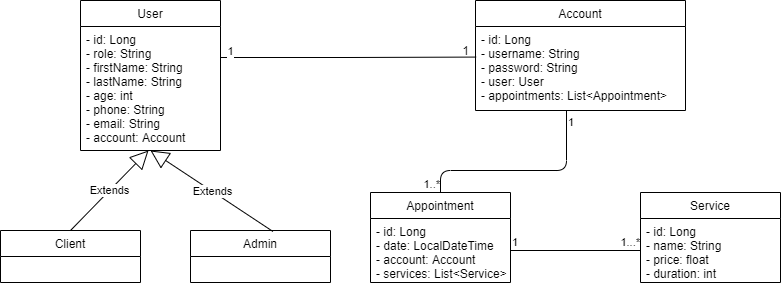

The diagram above was exported from draw.io. Its source (the exported page's mxGraphModel, read from the mxfile embedded in the PNG):
<mxGraphModel dx="1278" dy="580" grid="1" gridSize="10" guides="1" tooltips="1" connect="1" arrows="1" fold="1" page="1" pageScale="1" pageWidth="827" pageHeight="1169" math="0" shadow="0">
  <root>
    <mxCell id="WIyWlLk6GJQsqaUBKTNV-0" />
    <mxCell id="WIyWlLk6GJQsqaUBKTNV-1" parent="WIyWlLk6GJQsqaUBKTNV-0" />
    <mxCell id="j0f8JOt9fn69dyKwX__1-12" value="User" style="swimlane;fontStyle=0;childLayout=stackLayout;horizontal=1;startSize=26;fillColor=none;horizontalStack=0;resizeParent=1;resizeParentMax=0;resizeLast=0;collapsible=1;marginBottom=0;" vertex="1" parent="WIyWlLk6GJQsqaUBKTNV-1">
      <mxGeometry x="120" y="40" width="140" height="150" as="geometry" />
    </mxCell>
    <mxCell id="j0f8JOt9fn69dyKwX__1-9" value="- id: Long&#10;- role: String&#10;- firstName: String&#10;- lastName: String&#10;- age: int&#10;- phone: String&#10;- email: String&#10;- account: Account" style="text;strokeColor=none;fillColor=none;align=left;verticalAlign=top;spacingLeft=4;spacingRight=4;overflow=hidden;rotatable=0;points=[[0,0.5],[1,0.5]];portConstraint=eastwest;" vertex="1" parent="j0f8JOt9fn69dyKwX__1-12">
      <mxGeometry y="26" width="140" height="124" as="geometry" />
    </mxCell>
    <mxCell id="j0f8JOt9fn69dyKwX__1-16" value="Client" style="swimlane;fontStyle=0;childLayout=stackLayout;horizontal=1;startSize=26;fillColor=none;horizontalStack=0;resizeParent=1;resizeParentMax=0;resizeLast=0;collapsible=1;marginBottom=0;" vertex="1" parent="WIyWlLk6GJQsqaUBKTNV-1">
      <mxGeometry x="40" y="270" width="140" height="52" as="geometry" />
    </mxCell>
    <mxCell id="j0f8JOt9fn69dyKwX__1-20" value="Admin" style="swimlane;fontStyle=0;childLayout=stackLayout;horizontal=1;startSize=26;fillColor=none;horizontalStack=0;resizeParent=1;resizeParentMax=0;resizeLast=0;collapsible=1;marginBottom=0;" vertex="1" parent="WIyWlLk6GJQsqaUBKTNV-1">
      <mxGeometry x="230" y="270" width="140" height="52" as="geometry" />
    </mxCell>
    <mxCell id="j0f8JOt9fn69dyKwX__1-21" value="Account" style="swimlane;fontStyle=0;childLayout=stackLayout;horizontal=1;startSize=26;fillColor=none;horizontalStack=0;resizeParent=1;resizeParentMax=0;resizeLast=0;collapsible=1;marginBottom=0;" vertex="1" parent="WIyWlLk6GJQsqaUBKTNV-1">
      <mxGeometry x="515" y="40" width="210" height="110" as="geometry" />
    </mxCell>
    <mxCell id="j0f8JOt9fn69dyKwX__1-22" value="- id: Long&#10;- username: String&#10;- password: String&#10;- user: User&#10;- appointments: List&lt;Appointment&gt;" style="text;strokeColor=none;fillColor=none;align=left;verticalAlign=top;spacingLeft=4;spacingRight=4;overflow=hidden;rotatable=0;points=[[0,0.5],[1,0.5]];portConstraint=eastwest;" vertex="1" parent="j0f8JOt9fn69dyKwX__1-21">
      <mxGeometry y="26" width="210" height="84" as="geometry" />
    </mxCell>
    <mxCell id="j0f8JOt9fn69dyKwX__1-23" value="Appointment" style="swimlane;fontStyle=0;childLayout=stackLayout;horizontal=1;startSize=26;fillColor=none;horizontalStack=0;resizeParent=1;resizeParentMax=0;resizeLast=0;collapsible=1;marginBottom=0;" vertex="1" parent="WIyWlLk6GJQsqaUBKTNV-1">
      <mxGeometry x="410" y="232" width="140" height="90" as="geometry" />
    </mxCell>
    <mxCell id="j0f8JOt9fn69dyKwX__1-24" value="- id: Long&#10;- date: LocalDateTime&#10;- account: Account&#10;- services: List&lt;Service&gt;" style="text;strokeColor=none;fillColor=none;align=left;verticalAlign=top;spacingLeft=4;spacingRight=4;overflow=hidden;rotatable=0;points=[[0,0.5],[1,0.5]];portConstraint=eastwest;" vertex="1" parent="j0f8JOt9fn69dyKwX__1-23">
      <mxGeometry y="26" width="140" height="64" as="geometry" />
    </mxCell>
    <mxCell id="j0f8JOt9fn69dyKwX__1-25" value="Service" style="swimlane;fontStyle=0;childLayout=stackLayout;horizontal=1;startSize=26;fillColor=none;horizontalStack=0;resizeParent=1;resizeParentMax=0;resizeLast=0;collapsible=1;marginBottom=0;" vertex="1" parent="WIyWlLk6GJQsqaUBKTNV-1">
      <mxGeometry x="680" y="232" width="140" height="90" as="geometry" />
    </mxCell>
    <mxCell id="j0f8JOt9fn69dyKwX__1-26" value="- id: Long&#10;- name: String&#10;- price: float&#10;- duration: int" style="text;strokeColor=none;fillColor=none;align=left;verticalAlign=top;spacingLeft=4;spacingRight=4;overflow=hidden;rotatable=0;points=[[0,0.5],[1,0.5]];portConstraint=eastwest;" vertex="1" parent="j0f8JOt9fn69dyKwX__1-25">
      <mxGeometry y="26" width="140" height="64" as="geometry" />
    </mxCell>
    <mxCell id="j0f8JOt9fn69dyKwX__1-27" value="Extends" style="endArrow=block;endSize=16;endFill=0;html=1;exitX=0.5;exitY=0;exitDx=0;exitDy=0;" edge="1" parent="WIyWlLk6GJQsqaUBKTNV-1" source="j0f8JOt9fn69dyKwX__1-16">
      <mxGeometry width="160" relative="1" as="geometry">
        <mxPoint x="410" y="240" as="sourcePoint" />
        <mxPoint x="188" y="190" as="targetPoint" />
      </mxGeometry>
    </mxCell>
    <mxCell id="j0f8JOt9fn69dyKwX__1-28" value="Extends" style="endArrow=block;endSize=16;endFill=0;html=1;exitX=0.589;exitY=0.019;exitDx=0;exitDy=0;exitPerimeter=0;" edge="1" parent="WIyWlLk6GJQsqaUBKTNV-1" source="j0f8JOt9fn69dyKwX__1-20">
      <mxGeometry width="160" relative="1" as="geometry">
        <mxPoint x="120" y="280" as="sourcePoint" />
        <mxPoint x="190" y="190" as="targetPoint" />
      </mxGeometry>
    </mxCell>
    <mxCell id="j0f8JOt9fn69dyKwX__1-29" value="" style="endArrow=none;html=1;edgeStyle=orthogonalEdgeStyle;entryX=0.003;entryY=0.364;entryDx=0;entryDy=0;entryPerimeter=0;" edge="1" parent="WIyWlLk6GJQsqaUBKTNV-1" target="j0f8JOt9fn69dyKwX__1-22">
      <mxGeometry relative="1" as="geometry">
        <mxPoint x="260" y="97" as="sourcePoint" />
        <mxPoint x="570" y="240" as="targetPoint" />
      </mxGeometry>
    </mxCell>
    <mxCell id="j0f8JOt9fn69dyKwX__1-37" value="1" style="edgeLabel;html=1;align=center;verticalAlign=middle;resizable=0;points=[];" vertex="1" connectable="0" parent="j0f8JOt9fn69dyKwX__1-29">
      <mxGeometry x="-0.9281" y="7" relative="1" as="geometry">
        <mxPoint as="offset" />
      </mxGeometry>
    </mxCell>
    <mxCell id="j0f8JOt9fn69dyKwX__1-33" value="1" style="text;html=1;align=center;verticalAlign=middle;resizable=0;points=[];autosize=1;" vertex="1" parent="WIyWlLk6GJQsqaUBKTNV-1">
      <mxGeometry x="495" y="80" width="20" height="20" as="geometry" />
    </mxCell>
    <mxCell id="j0f8JOt9fn69dyKwX__1-48" value="" style="endArrow=none;html=1;edgeStyle=orthogonalEdgeStyle;entryX=0.5;entryY=0;entryDx=0;entryDy=0;" edge="1" parent="WIyWlLk6GJQsqaUBKTNV-1" target="j0f8JOt9fn69dyKwX__1-23">
      <mxGeometry relative="1" as="geometry">
        <mxPoint x="606" y="150" as="sourcePoint" />
        <mxPoint x="570" y="240" as="targetPoint" />
        <Array as="points">
          <mxPoint x="606" y="210" />
          <mxPoint x="480" y="210" />
        </Array>
      </mxGeometry>
    </mxCell>
    <mxCell id="j0f8JOt9fn69dyKwX__1-49" value="1" style="edgeLabel;resizable=0;html=1;align=left;verticalAlign=bottom;" connectable="0" vertex="1" parent="j0f8JOt9fn69dyKwX__1-48">
      <mxGeometry x="-1" relative="1" as="geometry">
        <mxPoint y="20" as="offset" />
      </mxGeometry>
    </mxCell>
    <mxCell id="j0f8JOt9fn69dyKwX__1-50" value="1..*" style="edgeLabel;resizable=0;html=1;align=right;verticalAlign=bottom;" connectable="0" vertex="1" parent="j0f8JOt9fn69dyKwX__1-48">
      <mxGeometry x="1" relative="1" as="geometry" />
    </mxCell>
    <mxCell id="j0f8JOt9fn69dyKwX__1-51" value="" style="endArrow=none;html=1;edgeStyle=orthogonalEdgeStyle;exitX=1;exitY=0.5;exitDx=0;exitDy=0;entryX=0;entryY=0.5;entryDx=0;entryDy=0;" edge="1" parent="WIyWlLk6GJQsqaUBKTNV-1" source="j0f8JOt9fn69dyKwX__1-24" target="j0f8JOt9fn69dyKwX__1-26">
      <mxGeometry relative="1" as="geometry">
        <mxPoint x="410" y="240" as="sourcePoint" />
        <mxPoint x="570" y="240" as="targetPoint" />
      </mxGeometry>
    </mxCell>
    <mxCell id="j0f8JOt9fn69dyKwX__1-52" value="1" style="edgeLabel;resizable=0;html=1;align=left;verticalAlign=bottom;" connectable="0" vertex="1" parent="j0f8JOt9fn69dyKwX__1-51">
      <mxGeometry x="-1" relative="1" as="geometry" />
    </mxCell>
    <mxCell id="j0f8JOt9fn69dyKwX__1-53" value="1...*" style="edgeLabel;resizable=0;html=1;align=right;verticalAlign=bottom;" connectable="0" vertex="1" parent="j0f8JOt9fn69dyKwX__1-51">
      <mxGeometry x="1" relative="1" as="geometry" />
    </mxCell>
  </root>
</mxGraphModel>